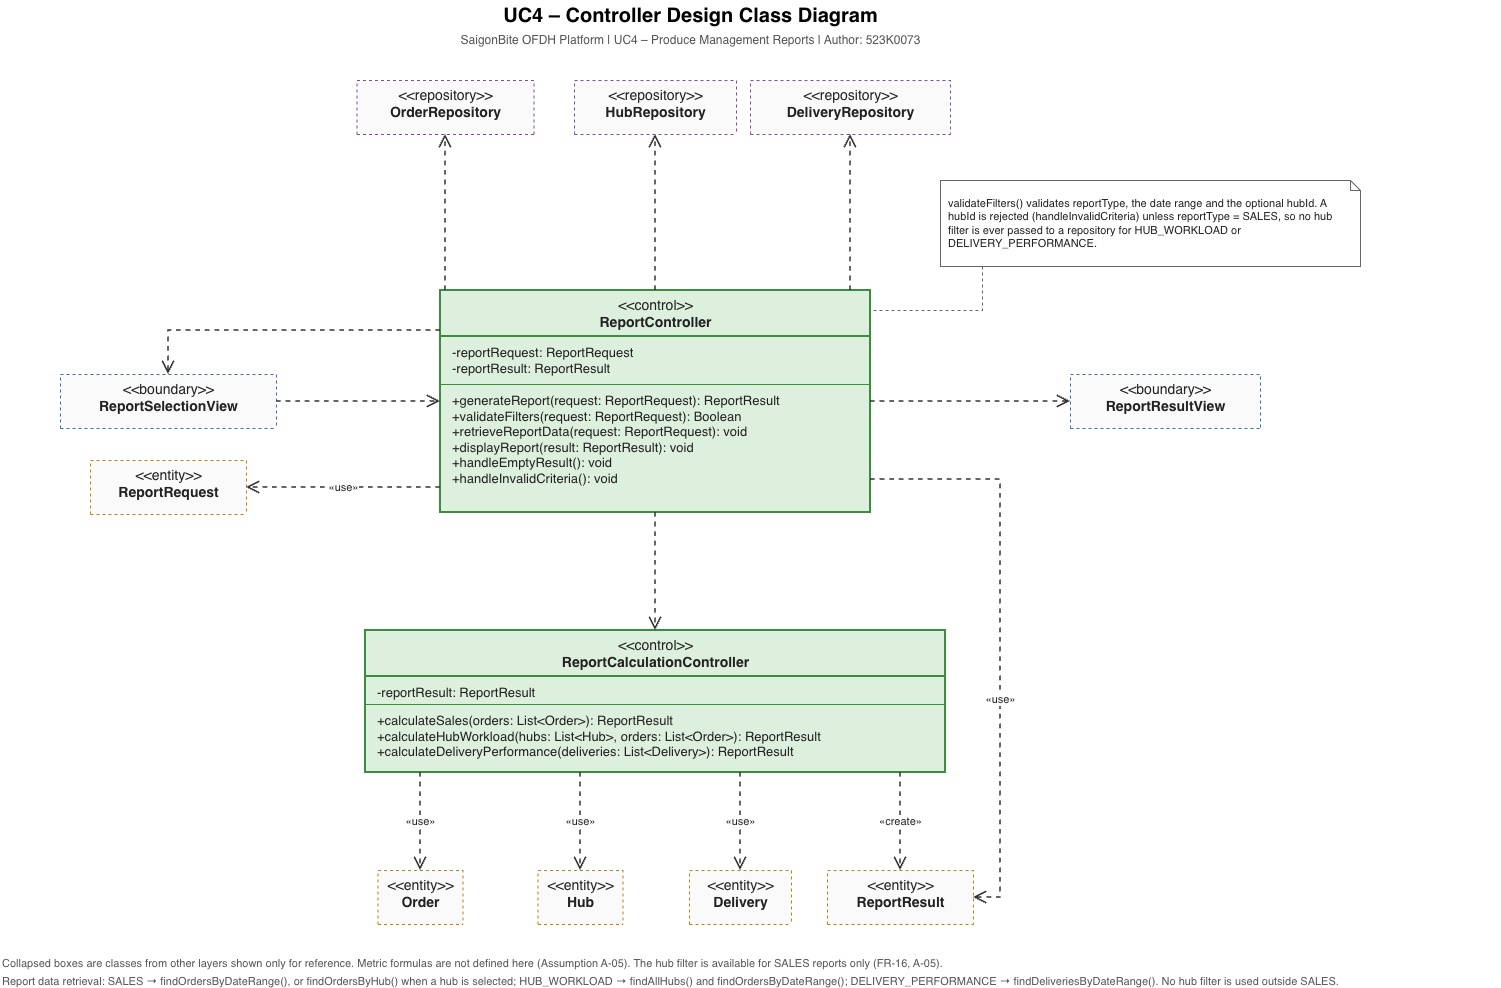

The diagram above was exported from draw.io. Its source (the exported page's mxGraphModel, read from the mxfile embedded in the PNG):
<mxGraphModel dx="2097" dy="1031" grid="1" gridSize="10" guides="1" tooltips="1" connect="1" arrows="1" fold="1" page="1" pageScale="1" pageWidth="1500" pageHeight="1000" math="0" shadow="0">
  <root>
    <mxCell id="p2-0" />
    <mxCell id="p2-1" parent="p2-0" />
    <mxCell id="p2-11" parent="p2-1" style="text;html=1;align=center;verticalAlign=middle;fontSize=20;" value="&lt;b&gt;UC4 – Controller Design Class Diagram&lt;/b&gt;" vertex="1">
      <mxGeometry height="30" width="800" x="350" y="10" as="geometry" />
    </mxCell>
    <mxCell id="p2-12" parent="p2-1" style="text;html=1;align=center;verticalAlign=middle;fontSize=12;fontColor=#555555;" value="SaigonBite OFDH Platform | UC4 – Produce Management Reports | Author: 523K0073" vertex="1">
      <mxGeometry height="20" width="800" x="350" y="40" as="geometry" />
    </mxCell>
    <mxCell id="p2-13" parent="p2-1" style="swimlane;html=1;fontStyle=0;align=center;verticalAlign=top;startSize=46;collapsible=0;fillColor=#DDF0DD;strokeColor=#3C8D40;strokeWidth=2;fontSize=14;fontColor=#222222;swimlaneFillColor=#DDF0DD;" value="&amp;lt;&amp;lt;control&amp;gt;&amp;gt;&lt;br&gt;&lt;b&gt;ReportController&lt;/b&gt;" vertex="1">
      <mxGeometry height="222" width="430" x="500" y="300" as="geometry" />
    </mxCell>
    <mxCell id="p2-14" parent="p2-13" style="text;html=1;strokeColor=none;fillColor=none;align=left;verticalAlign=top;spacingLeft=10;spacingTop=2;whiteSpace=nowrap;overflow=hidden;fontSize=13;fontColor=#222222;" value="-reportRequest: ReportRequest&lt;br&gt;-reportResult: ReportResult" vertex="1">
      <mxGeometry height="48" width="430" y="46" as="geometry" />
    </mxCell>
    <mxCell id="p2-15" parent="p2-13" style="line;html=1;strokeWidth=1;fillColor=none;strokeColor=#3C8D40;" value="" vertex="1">
      <mxGeometry height="8" width="430" y="90" as="geometry" />
    </mxCell>
    <mxCell id="p2-16" parent="p2-13" style="text;html=1;strokeColor=none;fillColor=none;align=left;verticalAlign=top;spacingLeft=10;spacingTop=2;whiteSpace=nowrap;overflow=hidden;fontSize=13;fontColor=#222222;" value="+generateReport(request: ReportRequest): ReportResult&lt;br&gt;+validateFilters(request: ReportRequest): Boolean&lt;br&gt;+retrieveReportData(request: ReportRequest): void&lt;br&gt;+displayReport(result: ReportResult): void&lt;br&gt;+handleEmptyResult(): void&lt;br&gt;+handleInvalidCriteria(): void" vertex="1">
      <mxGeometry height="128" width="430" y="94" as="geometry" />
    </mxCell>
    <mxCell id="p2-17" parent="p2-1" style="swimlane;html=1;fontStyle=0;align=center;verticalAlign=top;startSize=54;collapsible=0;fillColor=#FAFAFA;strokeColor=#3B6EA8;strokeWidth=1;fontSize=14;fontColor=#222222;swimlaneFillColor=#FAFAFA;dashed=1;" value="&amp;lt;&amp;lt;boundary&amp;gt;&amp;gt;&lt;br&gt;&lt;b&gt;ReportSelectionView&lt;/b&gt;" vertex="1">
      <mxGeometry height="54" width="216" x="120" y="384" as="geometry" />
    </mxCell>
    <mxCell id="p2-18" parent="p2-1" style="swimlane;html=1;fontStyle=0;align=center;verticalAlign=top;startSize=54;collapsible=0;fillColor=#FAFAFA;strokeColor=#3B6EA8;strokeWidth=1;fontSize=14;fontColor=#222222;swimlaneFillColor=#FAFAFA;dashed=1;" value="&amp;lt;&amp;lt;boundary&amp;gt;&amp;gt;&lt;br&gt;&lt;b&gt;ReportResultView&lt;/b&gt;" vertex="1">
      <mxGeometry height="54" width="190" x="1130" y="384" as="geometry" />
    </mxCell>
    <mxCell id="p2-19" parent="p2-1" style="swimlane;html=1;fontStyle=0;align=center;verticalAlign=top;startSize=54;collapsible=0;fillColor=#FAFAFA;strokeColor=#7B4FA0;strokeWidth=1;fontSize=14;fontColor=#222222;swimlaneFillColor=#FAFAFA;dashed=1;" value="&amp;lt;&amp;lt;repository&amp;gt;&amp;gt;&lt;br&gt;&lt;b&gt;OrderRepository&lt;/b&gt;" vertex="1">
      <mxGeometry height="54" width="177" x="416.5" y="90" as="geometry" />
    </mxCell>
    <mxCell id="p2-20" parent="p2-1" style="swimlane;html=1;fontStyle=0;align=center;verticalAlign=top;startSize=54;collapsible=0;fillColor=#FAFAFA;strokeColor=#7B4FA0;strokeWidth=1;fontSize=14;fontColor=#222222;swimlaneFillColor=#FAFAFA;dashed=1;" value="&amp;lt;&amp;lt;repository&amp;gt;&amp;gt;&lt;br&gt;&lt;b&gt;HubRepository&lt;/b&gt;" vertex="1">
      <mxGeometry height="54" width="162" x="634" y="90" as="geometry" />
    </mxCell>
    <mxCell id="p2-21" parent="p2-1" style="swimlane;html=1;fontStyle=0;align=center;verticalAlign=top;startSize=54;collapsible=0;fillColor=#FAFAFA;strokeColor=#7B4FA0;strokeWidth=1;fontSize=14;fontColor=#222222;swimlaneFillColor=#FAFAFA;dashed=1;" value="&amp;lt;&amp;lt;repository&amp;gt;&amp;gt;&lt;br&gt;&lt;b&gt;DeliveryRepository&lt;/b&gt;" vertex="1">
      <mxGeometry height="54" width="200" x="810" y="90" as="geometry" />
    </mxCell>
    <mxCell id="p2-22" parent="p2-1" style="swimlane;html=1;fontStyle=0;align=center;verticalAlign=top;startSize=46;collapsible=0;fillColor=#DDF0DD;strokeColor=#3C8D40;strokeWidth=2;fontSize=14;fontColor=#222222;swimlaneFillColor=#DDF0DD;" value="&amp;lt;&amp;lt;control&amp;gt;&amp;gt;&lt;br&gt;&lt;b&gt;ReportCalculationController&lt;/b&gt;" vertex="1">
      <mxGeometry height="142" width="580" x="425" y="640" as="geometry" />
    </mxCell>
    <mxCell id="p2-23" parent="p2-22" style="text;html=1;strokeColor=none;fillColor=none;align=left;verticalAlign=top;spacingLeft=10;spacingTop=2;whiteSpace=nowrap;overflow=hidden;fontSize=13;fontColor=#222222;" value="-reportResult: ReportResult" vertex="1">
      <mxGeometry height="28" width="580" y="46" as="geometry" />
    </mxCell>
    <mxCell id="p2-24" parent="p2-22" style="line;html=1;strokeWidth=1;fillColor=none;strokeColor=#3C8D40;" value="" vertex="1">
      <mxGeometry height="8" width="580" y="70" as="geometry" />
    </mxCell>
    <mxCell id="p2-25" parent="p2-22" style="text;html=1;strokeColor=none;fillColor=none;align=left;verticalAlign=top;spacingLeft=10;spacingTop=2;whiteSpace=nowrap;overflow=hidden;fontSize=13;fontColor=#222222;" value="+calculateSales(orders: List&amp;lt;Order&amp;gt;): ReportResult&lt;br&gt;+calculateHubWorkload(hubs: List&amp;lt;Hub&amp;gt;, orders: List&amp;lt;Order&amp;gt;): ReportResult&lt;br&gt;+calculateDeliveryPerformance(deliveries: List&amp;lt;Delivery&amp;gt;): ReportResult" vertex="1">
      <mxGeometry height="68" width="580" y="74" as="geometry" />
    </mxCell>
    <mxCell id="p2-26" parent="p2-1" style="swimlane;html=1;fontStyle=0;align=center;verticalAlign=top;startSize=54;collapsible=0;fillColor=#FAFAFA;strokeColor=#B8860B;strokeWidth=1;fontSize=14;fontColor=#222222;swimlaneFillColor=#FAFAFA;dashed=1;" value="&amp;lt;&amp;lt;entity&amp;gt;&amp;gt;&lt;br&gt;&lt;b&gt;Order&lt;/b&gt;" vertex="1">
      <mxGeometry height="54" width="85" x="437.5" y="880" as="geometry" />
    </mxCell>
    <mxCell id="p2-27" parent="p2-1" style="swimlane;html=1;fontStyle=0;align=center;verticalAlign=top;startSize=54;collapsible=0;fillColor=#FAFAFA;strokeColor=#B8860B;strokeWidth=1;fontSize=14;fontColor=#222222;swimlaneFillColor=#FAFAFA;dashed=1;" value="&amp;lt;&amp;lt;entity&amp;gt;&amp;gt;&lt;br&gt;&lt;b&gt;Hub&lt;/b&gt;" vertex="1">
      <mxGeometry height="54" width="85" x="597.5" y="880" as="geometry" />
    </mxCell>
    <mxCell id="p2-28" parent="p2-1" style="swimlane;html=1;fontStyle=0;align=center;verticalAlign=top;startSize=54;collapsible=0;fillColor=#FAFAFA;strokeColor=#B8860B;strokeWidth=1;fontSize=14;fontColor=#222222;swimlaneFillColor=#FAFAFA;dashed=1;" value="&amp;lt;&amp;lt;entity&amp;gt;&amp;gt;&lt;br&gt;&lt;b&gt;Delivery&lt;/b&gt;" vertex="1">
      <mxGeometry height="54" width="102" x="749" y="880" as="geometry" />
    </mxCell>
    <mxCell id="p2-29" parent="p2-1" style="swimlane;html=1;fontStyle=0;align=center;verticalAlign=top;startSize=54;collapsible=0;fillColor=#FAFAFA;strokeColor=#B8860B;strokeWidth=1;fontSize=14;fontColor=#222222;swimlaneFillColor=#FAFAFA;dashed=1;" value="&amp;lt;&amp;lt;entity&amp;gt;&amp;gt;&lt;br&gt;&lt;b&gt;ReportResult&lt;/b&gt;" vertex="1">
      <mxGeometry height="54" width="146" x="887" y="880" as="geometry" />
    </mxCell>
    <mxCell id="p2-30" edge="1" parent="p2-1" source="p2-17" style="edgeStyle=orthogonalEdgeStyle;rounded=0;html=1;endArrow=open;endFill=0;endSize=10;dashed=1;strokeColor=#333333;strokeWidth=1.6;exitX=1.0000;exitY=0.5000;exitDx=0;exitDy=0;entryX=0.0000;entryY=0.5000;entryDx=0;entryDy=0;" target="p2-13">
      <mxGeometry relative="1" as="geometry" />
    </mxCell>
    <mxCell id="p2-31" edge="1" parent="p2-1" source="p2-13" style="edgeStyle=orthogonalEdgeStyle;rounded=0;html=1;endArrow=open;endFill=0;endSize=10;dashed=1;strokeColor=#333333;strokeWidth=1.6;exitX=1.0000;exitY=0.5000;exitDx=0;exitDy=0;entryX=0.0000;entryY=0.5000;entryDx=0;entryDy=0;" target="p2-18">
      <mxGeometry relative="1" as="geometry" />
    </mxCell>
    <mxCell id="p2-32" edge="1" parent="p2-1" source="p2-13" style="edgeStyle=orthogonalEdgeStyle;rounded=0;html=1;endArrow=open;endFill=0;endSize=10;dashed=1;strokeColor=#333333;strokeWidth=1.6;exitX=0.0116;exitY=0.0000;exitDx=0;exitDy=0;entryX=0.5000;entryY=1.0000;entryDx=0;entryDy=0;" target="p2-19">
      <mxGeometry relative="1" as="geometry" />
    </mxCell>
    <mxCell id="p2-33" edge="1" parent="p2-1" source="p2-13" style="edgeStyle=orthogonalEdgeStyle;rounded=0;html=1;endArrow=open;endFill=0;endSize=10;dashed=1;strokeColor=#333333;strokeWidth=1.6;exitX=0.5000;exitY=0.0000;exitDx=0;exitDy=0;entryX=0.5000;entryY=1.0000;entryDx=0;entryDy=0;" target="p2-20">
      <mxGeometry relative="1" as="geometry" />
    </mxCell>
    <mxCell id="p2-34" edge="1" parent="p2-1" source="p2-13" style="edgeStyle=orthogonalEdgeStyle;rounded=0;html=1;endArrow=open;endFill=0;endSize=10;dashed=1;strokeColor=#333333;strokeWidth=1.6;exitX=0.9535;exitY=0.0000;exitDx=0;exitDy=0;entryX=0.5000;entryY=1.0000;entryDx=0;entryDy=0;" target="p2-21">
      <mxGeometry relative="1" as="geometry" />
    </mxCell>
    <mxCell id="p2-35" edge="1" parent="p2-1" source="p2-13" style="edgeStyle=orthogonalEdgeStyle;rounded=0;html=1;endArrow=open;endFill=0;endSize=10;dashed=1;strokeColor=#333333;strokeWidth=1.6;exitX=0.5000;exitY=1.0000;exitDx=0;exitDy=0;entryX=0.5000;entryY=0.0000;entryDx=0;entryDy=0;" target="p2-22">
      <mxGeometry relative="1" as="geometry" />
    </mxCell>
    <mxCell id="p2-36" edge="1" parent="p2-1" source="p2-22" style="edgeStyle=orthogonalEdgeStyle;rounded=0;html=1;endArrow=open;endFill=0;endSize=10;dashed=1;strokeColor=#333333;strokeWidth=1.6;exitX=0.0948;exitY=1.0000;exitDx=0;exitDy=0;entryX=0.5000;entryY=0.0000;entryDx=0;entryDy=0;" target="p2-26">
      <mxGeometry relative="1" as="geometry" />
    </mxCell>
    <mxCell id="p2-37" edge="1" parent="p2-1" source="p2-22" style="edgeStyle=orthogonalEdgeStyle;rounded=0;html=1;endArrow=open;endFill=0;endSize=10;dashed=1;strokeColor=#333333;strokeWidth=1.6;exitX=0.3707;exitY=1.0000;exitDx=0;exitDy=0;entryX=0.5000;entryY=0.0000;entryDx=0;entryDy=0;" target="p2-27">
      <mxGeometry relative="1" as="geometry" />
    </mxCell>
    <mxCell id="p2-38" edge="1" parent="p2-1" source="p2-22" style="edgeStyle=orthogonalEdgeStyle;rounded=0;html=1;endArrow=open;endFill=0;endSize=10;dashed=1;strokeColor=#333333;strokeWidth=1.6;exitX=0.6466;exitY=1.0000;exitDx=0;exitDy=0;entryX=0.5000;entryY=0.0000;entryDx=0;entryDy=0;" target="p2-28">
      <mxGeometry relative="1" as="geometry" />
    </mxCell>
    <mxCell id="p2-39" edge="1" parent="p2-1" source="p2-22" style="edgeStyle=orthogonalEdgeStyle;rounded=0;html=1;endArrow=open;endFill=0;endSize=10;dashed=1;strokeColor=#333333;strokeWidth=1.6;exitX=0.9224;exitY=1.0000;exitDx=0;exitDy=0;entryX=0.5000;entryY=0.0000;entryDx=0;entryDy=0;" target="p2-29">
      <mxGeometry relative="1" as="geometry" />
    </mxCell>
    <mxCell id="p2-40" parent="p2-1" style="text;html=1;align=center;verticalAlign=middle;fontSize=11;fontColor=#222222;labelBackgroundColor=#FFFFFF;spacing=0;" value="«use»" vertex="1">
      <mxGeometry height="18" width="44.9" x="457.5" y="822" as="geometry" />
    </mxCell>
    <mxCell id="p2-41" parent="p2-1" style="text;html=1;align=center;verticalAlign=middle;fontSize=11;fontColor=#222222;labelBackgroundColor=#FFFFFF;spacing=0;" value="«use»" vertex="1">
      <mxGeometry height="18" width="44.9" x="617.5" y="822" as="geometry" />
    </mxCell>
    <mxCell id="p2-42" parent="p2-1" style="text;html=1;align=center;verticalAlign=middle;fontSize=11;fontColor=#222222;labelBackgroundColor=#FFFFFF;spacing=0;" value="«use»" vertex="1">
      <mxGeometry height="18" width="44.9" x="777.5" y="822" as="geometry" />
    </mxCell>
    <mxCell id="p2-43" parent="p2-1" style="text;html=1;align=center;verticalAlign=middle;fontSize=11;fontColor=#222222;labelBackgroundColor=#FFFFFF;spacing=0;" value="«create»" vertex="1">
      <mxGeometry height="18" width="60.4" x="929.8" y="822" as="geometry" />
    </mxCell>
    <mxCell id="p2-44" parent="p2-1" style="text;html=1;align=left;verticalAlign=top;fontSize=11;fontColor=#555555;whiteSpace=nowrap;" value="Collapsed boxes are classes from other layers shown only for reference. Metric formulas are not defined here (Assumption A-05). The hub filter is available for SALES reports only (FR-16, A-05)." vertex="1">
      <mxGeometry height="18" width="1500" x="60" y="960" as="geometry" />
    </mxCell>
    <mxCell id="p2-50" parent="p2-1" style="swimlane;html=1;fontStyle=0;align=center;verticalAlign=top;startSize=54;collapsible=0;fillColor=#FAFAFA;strokeColor=#B8860B;strokeWidth=1;fontSize=14;fontColor=#222222;swimlaneFillColor=#FAFAFA;dashed=1;" value="&amp;lt;&amp;lt;entity&amp;gt;&amp;gt;&lt;br&gt;&lt;b&gt;ReportRequest&lt;/b&gt;" vertex="1">
      <mxGeometry height="54" width="156" x="150" y="470" as="geometry" />
    </mxCell>
    <mxCell id="p2-51" edge="1" parent="p2-1" source="p2-13" style="edgeStyle=orthogonalEdgeStyle;rounded=0;html=1;endArrow=open;endFill=0;endSize=10;strokeColor=#333333;strokeWidth=1.6;dashed=1;exitX=0.0000;exitY=0.1800;exitDx=0;exitDy=0;entryX=0.5000;entryY=0.0000;entryDx=0;entryDy=0;" target="p2-17">
      <mxGeometry relative="1" as="geometry">
        <Array as="points">
          <mxPoint x="228" y="340" />
        </Array>
      </mxGeometry>
    </mxCell>
    <mxCell id="p2-52" edge="1" parent="p2-1" source="p2-13" style="edgeStyle=orthogonalEdgeStyle;rounded=0;html=1;endArrow=open;endFill=0;endSize=10;strokeColor=#333333;strokeWidth=1.6;dashed=1;exitX=0.0000;exitY=0.8874;exitDx=0;exitDy=0;entryX=1.0000;entryY=0.5000;entryDx=0;entryDy=0;" target="p2-50">
      <mxGeometry relative="1" as="geometry" />
    </mxCell>
    <mxCell id="p2-53" edge="1" parent="p2-1" source="p2-13" style="edgeStyle=orthogonalEdgeStyle;rounded=0;html=1;endArrow=open;endFill=0;endSize=10;strokeColor=#333333;strokeWidth=1.6;dashed=1;exitX=1.0000;exitY=0.8514;exitDx=0;exitDy=0;entryX=1.0000;entryY=0.5000;entryDx=0;entryDy=0;" target="p2-29">
      <mxGeometry relative="1" as="geometry">
        <Array as="points">
          <mxPoint x="1060" y="489" />
          <mxPoint x="1060" y="907" />
        </Array>
      </mxGeometry>
    </mxCell>
    <mxCell id="p2-54" parent="p2-1" style="text;html=1;align=center;verticalAlign=middle;fontSize=11;fontColor=#222222;labelBackgroundColor=#FFFFFF;spacing=0;" value="«use»" vertex="1">
      <mxGeometry height="18" width="44.9" x="380.5" y="488" as="geometry" />
    </mxCell>
    <mxCell id="p2-55" parent="p2-1" style="text;html=1;align=center;verticalAlign=middle;fontSize=11;fontColor=#222222;labelBackgroundColor=#FFFFFF;spacing=0;" value="«use»" vertex="1">
      <mxGeometry height="18" width="44.9" x="1037.5" y="700" as="geometry" />
    </mxCell>
    <mxCell id="p2-56" parent="p2-1" style="shape=note;whiteSpace=wrap;html=1;size=10;fillColor=#FFFFFF;strokeColor=#666666;strokeWidth=1;fontSize=11;fontColor=#222222;align=left;verticalAlign=middle;spacingLeft=6;spacingRight=6;" value="validateFilters() validates reportType, the date range and the optional hubId. A hubId is rejected (handleInvalidCriteria) unless reportType = SALES, so no hub filter is ever passed to a repository for HUB_WORKLOAD or DELIVERY_PERFORMANCE." vertex="1">
      <mxGeometry height="86" width="420" x="1000" y="190" as="geometry" />
    </mxCell>
    <mxCell id="p2-57" edge="1" parent="p2-1" source="p2-56" style="edgeStyle=orthogonalEdgeStyle;rounded=0;html=1;endArrow=none;strokeColor=#666666;strokeWidth=1;dashed=1;exitX=0.1000;exitY=1.0000;exitDx=0;exitDy=0;entryX=1.0000;entryY=0.0901;entryDx=0;entryDy=0;" target="p2-13">
      <mxGeometry relative="1" as="geometry" />
    </mxCell>
    <mxCell id="p2-58" parent="p2-1" style="text;html=1;align=left;verticalAlign=top;fontSize=11;fontColor=#555555;whiteSpace=nowrap;" value="Report data retrieval: SALES → findOrdersByDateRange(), or findOrdersByHub() when a hub is selected; HUB_WORKLOAD → findAllHubs() and findOrdersByDateRange(); DELIVERY_PERFORMANCE → findDeliveriesByDateRange(). No hub filter is used outside SALES." vertex="1">
      <mxGeometry height="18" width="1500" x="60" y="978" as="geometry" />
    </mxCell>
  </root>
</mxGraphModel>